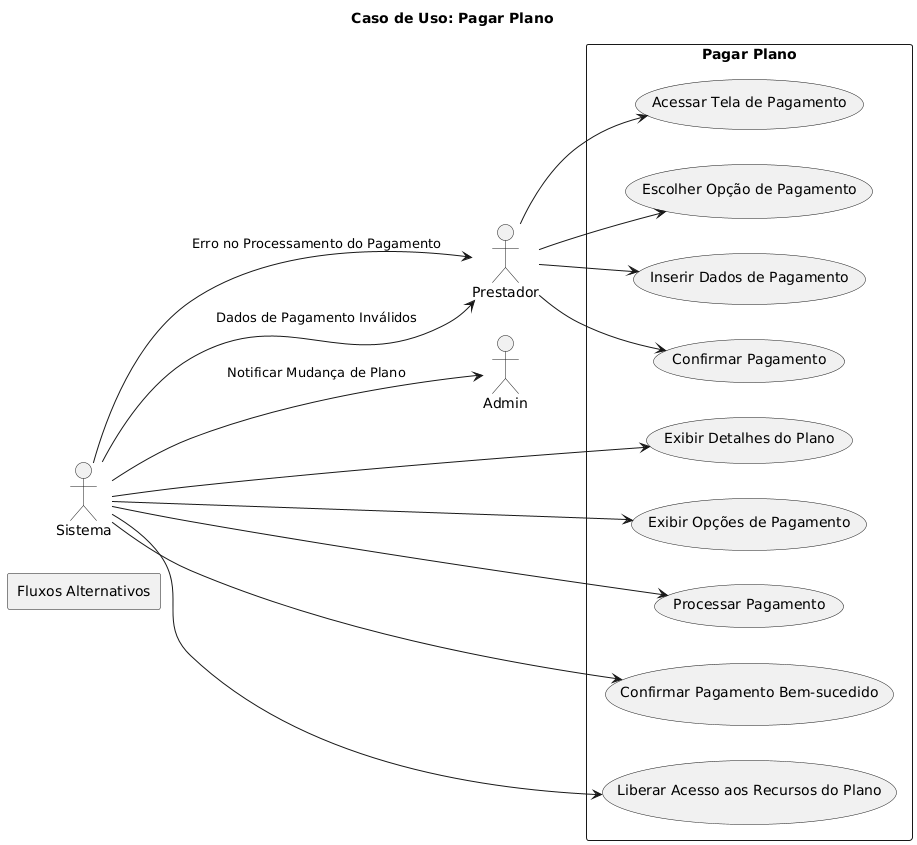

The diagram above was rendered by PlantUML. Its source (embedded in the PNG):
@startuml
title Caso de Uso: Pagar Plano
left to right direction

actor Prestador
actor Sistema
actor Admin

rectangle "Pagar Plano" {
    Prestador --> (Acessar Tela de Pagamento)
    Sistema --> (Exibir Detalhes do Plano)
    Sistema --> (Exibir Opções de Pagamento)
    Prestador --> (Escolher Opção de Pagamento)
    Prestador --> (Inserir Dados de Pagamento)
    Prestador --> (Confirmar Pagamento)
    Sistema --> (Processar Pagamento)
    Sistema --> (Confirmar Pagamento Bem-sucedido)
    Sistema --> (Liberar Acesso aos Recursos do Plano)
    Sistema --> Admin : "Notificar Mudança de Plano"
}

rectangle "Fluxos Alternativos" {
    Sistema --> Prestador : "Erro no Processamento do Pagamento"
    Sistema --> Prestador : "Dados de Pagamento Inválidos"
}
@enduml